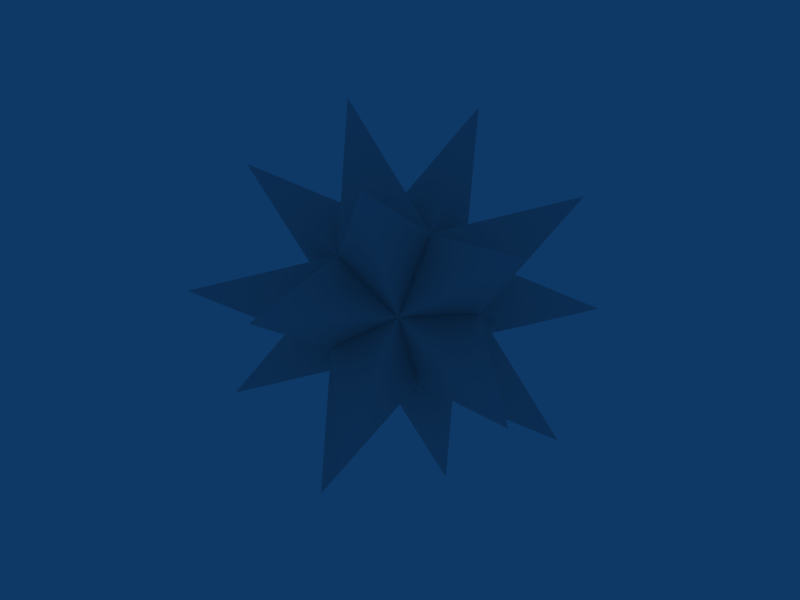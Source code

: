 # Source: ExampleObjects.blend  (saved by Blender 2.48.0; exported with 4.5.12 LTS)
import bpy
from mathutils import Matrix  # noqa: F401  (used for matrix-valued properties, if any)

bpy.ops.wm.read_factory_settings(use_empty=True)
scene = bpy.context.scene
scene.name = 'Scene'

# ---- collections
col_collection_1 = bpy.data.collections.new('Collection 1'); scene.collection.children.link(col_collection_1)

# ---- world
world_world = bpy.data.worlds.new('World'); scene.world = world_world
world_world.color = (0.05656, 0.2208, 0.4)
world_world.use_sun_shadow = False
world_world.sun_shadow_jitter_overblur = 0.0
world_world.cycles.sampling_method = 'MANUAL'
world_world.cycles.sample_map_resolution = 256

# ---- meshes
me_sphere = bpy.data.meshes.new('Sphere')
me_sphere.from_pydata([(0.0764, 0.1317, -0.1411), (0.1227, -0.08157, -0.1463), (-0.0795, -0.0126, -0.1914), (-0.1246, 0.1552, -0.0592), (0.04972, 0.1899, 0.06757), (0.2025, 0.04361, 0.01373), (-0.04972, -0.1899, -0.06757), (-0.2025, -0.04361, -0.01373), (-0.1227, 0.08157, 0.1463), (0.0795, 0.0126, 0.1914), (0.1246, -0.1552, 0.0592), (-0.0764, -0.1317, 0.1411), (0.1282, -0.2754, 0.3932), (-0.12, -0.0377, 0.4807), (-0.4031, -0.09413, 0.2748), (-0.3299, -0.3667, 0.06007), (-0.001537, -0.4787, 0.1333), (0.4082, -0.09936, 0.2653), (0.006579, 0.2852, 0.4068), (-0.4515, 0.1939, 0.07368), (-0.333, -0.2471, -0.2737), (0.1983, -0.4283, -0.1553), (0.333, 0.2471, 0.2737), (-0.1983, 0.4283, 0.1553), (-0.4082, 0.09936, -0.2653), (-0.006579, -0.2852, -0.4068), (0.4515, -0.1939, -0.07368), (0.3299, 0.3667, -0.06007), (0.001537, 0.4787, -0.1333), (-0.1282, 0.2754, -0.3932), (0.4031, 0.09413, -0.2748), (0.12, 0.0377, -0.4807)], [], [(9, 12, 10), (11, 12, 9), (10, 12, 11), (8, 13, 9), (11, 13, 8), (9, 13, 11), (7, 14, 8), (11, 14, 7), (8, 14, 11), (6, 15, 7), (11, 15, 6), (7, 15, 11), (10, 16, 6), (11, 16, 10), (6, 16, 11), (10, 17, 9), (5, 17, 10), (9, 17, 5), (9, 18, 8), (4, 18, 9), (8, 18, 4), (8, 19, 7), (3, 19, 8), (7, 19, 3), (7, 20, 6), (2, 20, 7), (6, 20, 2), (6, 21, 10), (1, 21, 6), (10, 21, 1), (4, 22, 5), (9, 22, 4), (5, 22, 9), (3, 23, 4), (8, 23, 3), (4, 23, 8), (2, 24, 3), (7, 24, 2), (3, 24, 7), (1, 25, 2), (6, 25, 1), (2, 25, 6), (5, 26, 1), (10, 26, 5), (1, 26, 10), (0, 27, 5), (27, 0, 4), (5, 27, 4), (0, 28, 4), (28, 0, 3), (4, 28, 3), (0, 29, 3), (29, 0, 2), (3, 29, 2), (0, 30, 1), (30, 0, 5), (1, 30, 5), (0, 31, 2), (31, 0, 1), (2, 31, 1)])
_uv = me_sphere.uv_layers.new(name='UVTex')
_uv.uv.foreach_set('vector', [1.0, 1.0, 0.0, 1.0, 0.0, 0.0, 0.0, 0.0, 1.0, 0.0, 1.0, 1.0, 1.0, 1.0, 0.0, 1.0, 0.0, 0.0, 0.0, 0.0, 1.0, 0.0, 1.0, 1.0, 1.0, 1.0, 0.0, 1.0, 0.0, 0.0, 0.0, 0.0, 1.0, 0.0, 1.0, 1.0, 1.0, 1.0, 0.0, 1.0, 0.0, 0.0, 1.0, 1.0, 0.0, 1.0, 0.0, 0.0, 0.0, 0.0, 1.0, 0.0, 1.0, 1.0, 0.0, 0.0, 1.0, 0.0, 1.0, 1.0, 1.0, 1.0, 0.0, 1.0, 0.0, 0.0, 0.0, 0.0, 1.0, 0.0, 1.0, 1.0, 0.0, 0.0, 1.0, 0.0, 1.0, 1.0, 0.0, 0.0, 1.0, 0.0, 1.0, 1.0, 0.0, 0.0, 1.0, 0.0, 1.0, 1.0, 0.0, 0.0, 1.0, 0.0, 1.0, 1.0, 0.0, 0.0, 1.0, 0.0, 1.0, 1.0, 0.0, 0.0, 1.0, 0.0, 1.0, 1.0, 0.0, 0.0, 1.0, 0.0, 1.0, 1.0, 1.0, 1.0, 0.0, 1.0, 0.0, 0.0, 0.0, 0.0, 1.0, 0.0, 1.0, 1.0, 1.0, 1.0, 0.0, 1.0, 0.0, 0.0, 0.0, 0.0, 1.0, 0.0, 1.0, 1.0, 0.0, 0.0, 1.0, 0.0, 1.0, 1.0, 0.0, 0.0, 1.0, 0.0, 1.0, 1.0, 1.0, 1.0, 0.0, 1.0, 0.0, 0.0, 0.0, 0.0, 1.0, 0.0, 1.0, 1.0, 1.0, 1.0, 0.0, 1.0, 0.0, 0.0, 0.0, 0.0, 1.0, 0.0, 1.0, 1.0, 0.0, 0.0, 1.0, 0.0, 1.0, 1.0, 1.0, 1.0, 0.0, 1.0, 0.0, 0.0, 0.0, 0.0, 1.0, 0.0, 1.0, 1.0, 1.0, 1.0, 0.0, 1.0, 0.0, 0.0, 0.0, 0.0, 1.0, 0.0, 1.0, 1.0, 0.0, 0.0, 1.0, 0.0, 1.0, 1.0, 0.0, 0.0, 1.0, 0.0, 1.0, 1.0, 1.0, 1.0, 0.0, 1.0, 0.0, 0.0, 1.0, 1.0, 0.0, 1.0, 0.0, 0.0, 0.0, 0.0, 1.0, 0.0, 1.0, 1.0, 1.0, 1.0, 0.0, 1.0, 0.0, 0.0, 0.0, 0.0, 1.0, 0.0, 1.0, 1.0, 1.0, 1.0, 0.0, 1.0, 0.0, 0.0, 0.0, 0.0, 1.0, 0.0, 1.0, 1.0, 1.0, 1.0, 0.0, 1.0, 0.0, 0.0, 0.0, 0.0, 1.0, 0.0, 1.0, 1.0, 0.0, 0.0, 1.0, 0.0, 1.0, 1.0, 1.0, 0.0, 1.0, 1.0, 0.0, 0.0, 0.0, 0.0, 1.0, 0.0, 1.0, 1.0, 0.0, 0.0, 1.0, 0.0, 1.0, 1.0, 1.0, 0.0, 1.0, 1.0, 0.0, 0.0, 1.0, 1.0, 0.0, 1.0, 0.0, 0.0, 0.0, 0.0, 1.0, 0.0, 1.0, 1.0, 1.0, 0.0, 1.0, 1.0, 0.0, 0.0, 0.0, 0.0, 1.0, 0.0, 1.0, 1.0, 1.0, 1.0, 0.0, 1.0, 0.0, 0.0, 0.0, 1.0, 0.0, 0.0, 1.0, 1.0, 0.0, 0.0, 1.0, 0.0, 1.0, 1.0, 0.0, 0.0, 1.0, 0.0, 1.0, 1.0, 0.0, 1.0, 0.0, 0.0, 1.0, 1.0, 0.0, 0.0, 1.0, 0.0, 1.0, 1.0])
me_sphere.materials.append(None)
me_sphere.use_remesh_preserve_volume = False
me_sphere.use_remesh_preserve_attributes = False
me_sphere.use_mirror_vertex_groups = False
me_sphere.update()

# ---- objects
ob_sphere = bpy.data.objects.new('Sphere', me_sphere)

# ---- transforms, parenting, visibility, modifiers, constraints
ob_sphere.location = (0.5, 0.5, 0.5)
ob_sphere.lock_rotations_4d = False
ob_sphere.empty_display_type = 'ARROWS'
ob_sphere.lineart.crease_threshold = 0.0

# ---- collection membership
col_collection_1.objects.link(ob_sphere)

# ---- scene / render settings (as saved in the file)
scene.frame_start = 1; scene.frame_end = 250; scene.frame_set(1)
scene.render.engine = 'BLENDER_EEVEE_NEXT'
scene.render.image_settings.file_format = 'JPEG'
scene.render.image_settings.color_mode = 'RGB'
scene.render.image_settings.compression = 90
scene.render.resolution_x = 800
scene.render.resolution_y = 600
scene.render.pixel_aspect_x = 100.0
scene.render.pixel_aspect_y = 100.0
scene.render.fps = 25
scene.render.dither_intensity = 0.0
scene.render.use_compositing = False
scene.render.use_sequencer = False
scene.render.bake_margin = 2
scene.render.bake_bias = 0.0
scene.render.use_stamp_time = False
scene.render.use_stamp_date = False
scene.render.use_stamp_frame = False
scene.render.use_stamp_camera = False
scene.render.use_stamp_scene = False
scene.render.use_stamp_filename = False
scene.render.use_stamp_render_time = False
scene.render.stamp_font_size = 0
scene.cycles.use_denoising = False
scene.cycles.samples = 10
scene.cycles.sampling_pattern = 'TABULATED_SOBOL'
scene.cycles.light_sampling_threshold = 0.0
scene.cycles.use_adaptive_sampling = False
scene.cycles.use_light_tree = False
scene.cycles.blur_glossy = 0.0
scene.cycles.volume_bounces = 1
scene.cycles.pixel_filter_type = 'GAUSSIAN'
scene.cycles.sample_clamp_indirect = 0.0
scene.view_settings.view_transform = 'Raw'
bpy.context.view_layer.update()

# ---- added for rendering (the .blend has no active camera): camera
cam_auto = bpy.data.cameras.new('AutoCamera')
cam_auto.lens = 50.0
cam_auto.sensor_width = 36.0
cam_auto.clip_end = 1000.0
ob_auto_camera = bpy.data.objects.new('AutoCamera', cam_auto)
scene.collection.objects.link(ob_auto_camera)
ob_auto_camera.location = (2.00793, -1.30951, 1.70634)
ob_auto_camera.rotation_euler = (1.09748, -7.21219e-08, 0.694738)
scene.camera = ob_auto_camera
bpy.context.view_layer.update()
